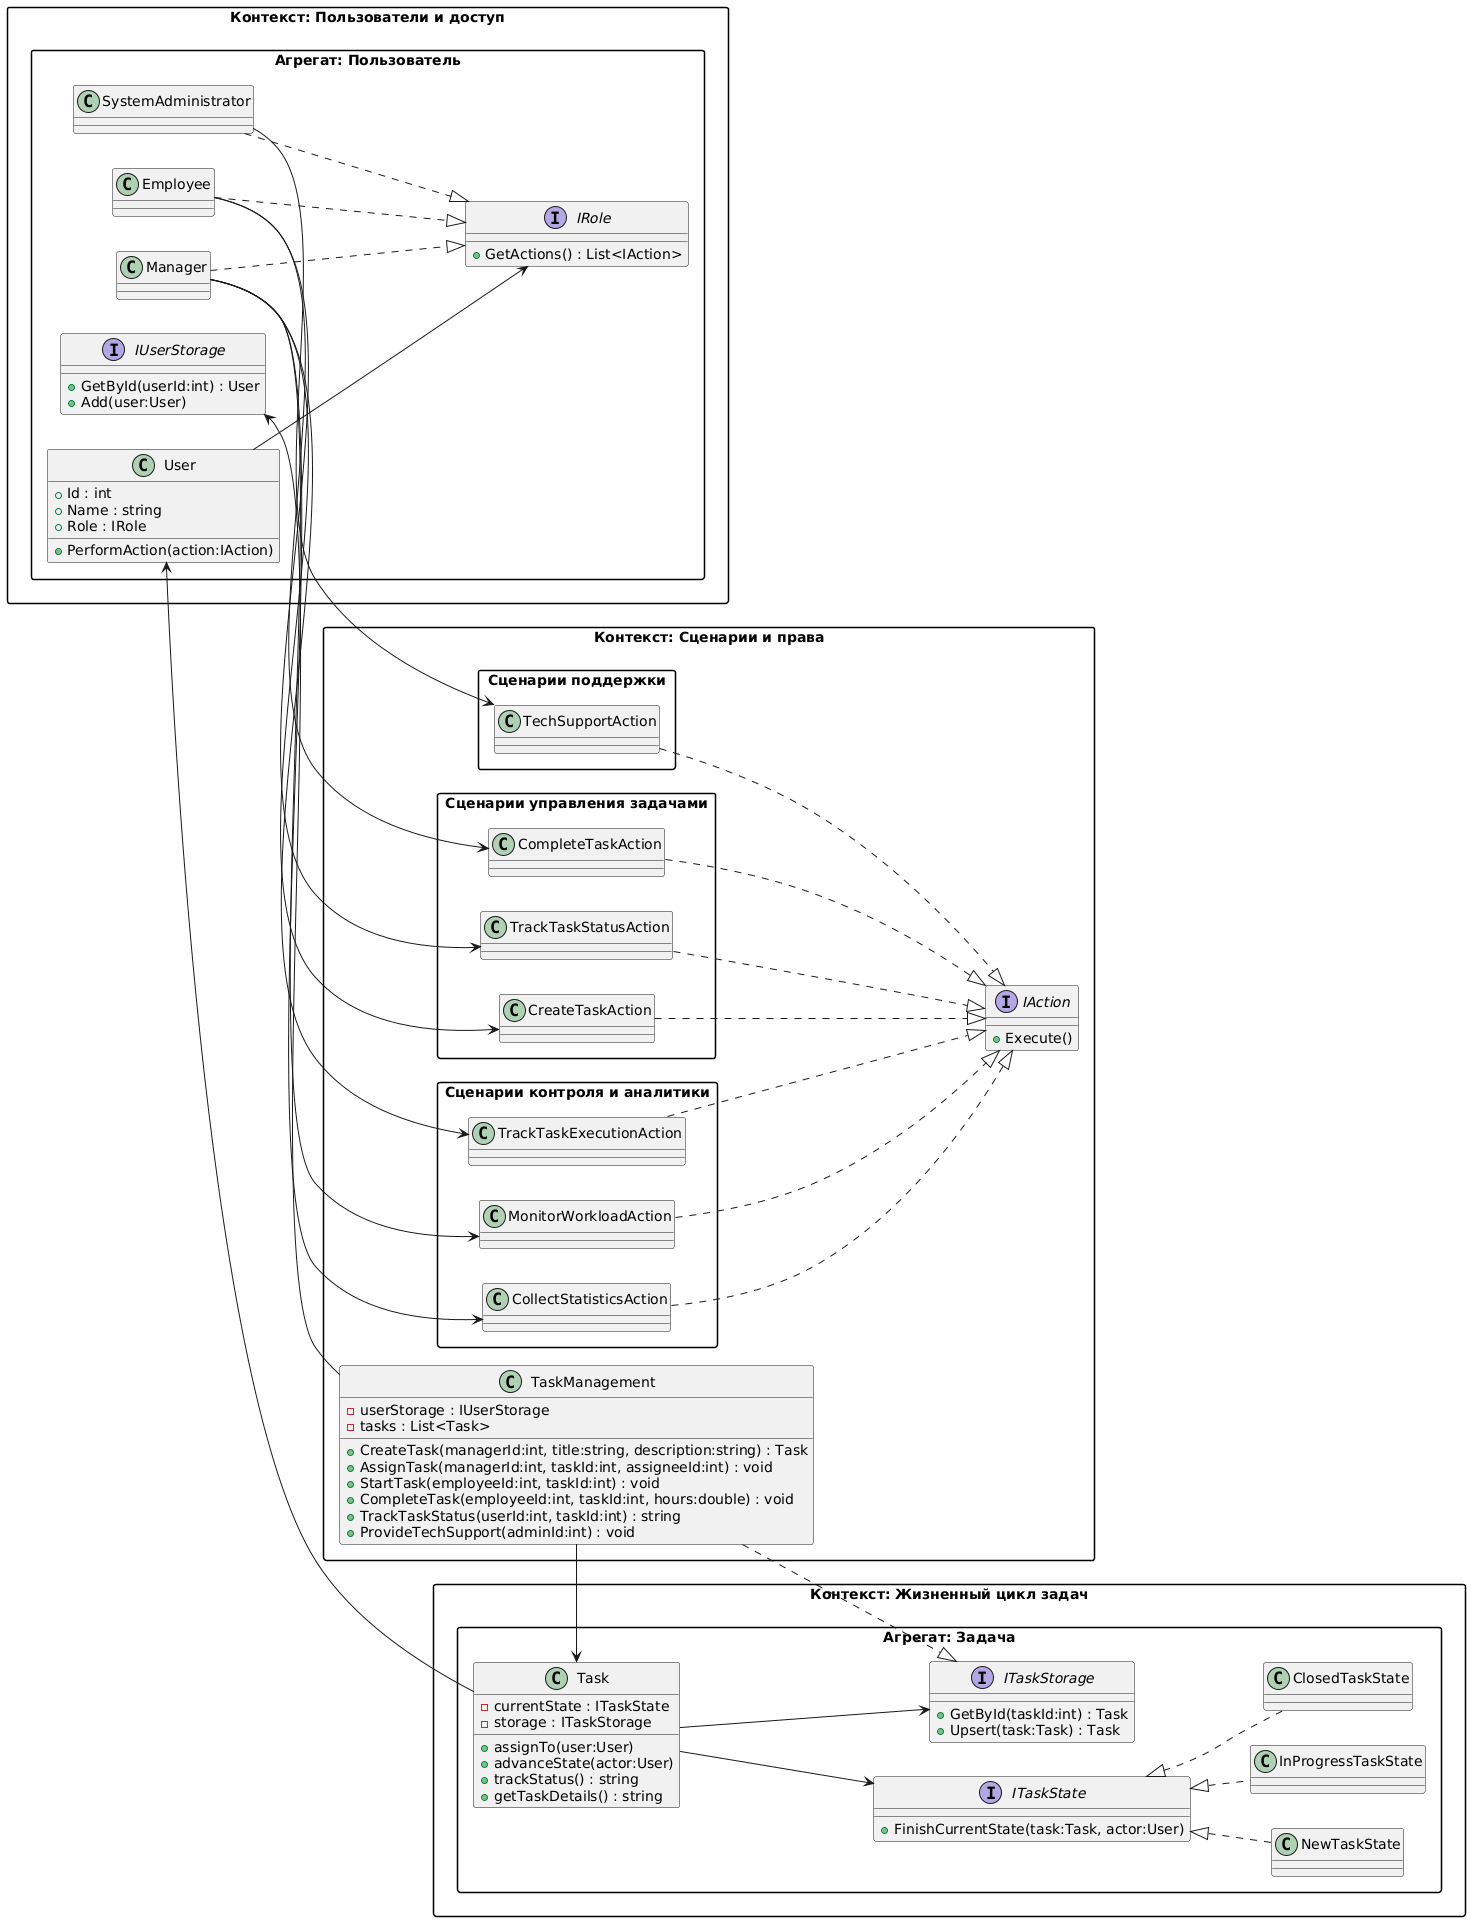

The diagram above was rendered by PlantUML. Its source (embedded in the PNG):
@startuml
left to right direction
skinparam packageStyle rectangle

' ============================
' Контекст: Пользователи и доступ
' ============================
package "Контекст: Пользователи и доступ" {

    package "Агрегат: Пользователь" {

        interface IRole {
            +GetActions() : List<IAction>
        }

        class Manager
        class Employee
        class SystemAdministrator

        class User {
            +Id : int
            +Name : string
            +Role : IRole
            +PerformAction(action:IAction)
        }

        interface IUserStorage {
            +GetById(userId:int) : User
            +Add(user:User)
        }

        Manager ..|> IRole
        Employee ..|> IRole
        SystemAdministrator ..|> IRole
        User --> IRole
    }
}

' ============================
' Контекст: Сценарии и права
' ============================
package "Контекст: Сценарии и права" {

    interface IAction {
        +Execute()
    }

    package "Сценарии поддержки" {
        class TechSupportAction
        TechSupportAction ..|> IAction
    }

    package "Сценарии управления задачами" {
        class CreateTaskAction
        class TrackTaskStatusAction
        class CompleteTaskAction

        CreateTaskAction ..|> IAction
        TrackTaskStatusAction ..|> IAction
        CompleteTaskAction ..|> IAction
    }

    package "Сценарии контроля и аналитики" {
        class TrackTaskExecutionAction
        class CollectStatisticsAction
        class MonitorWorkloadAction

        TrackTaskExecutionAction ..|> IAction
        CollectStatisticsAction ..|> IAction
        MonitorWorkloadAction ..|> IAction
    }

    class TaskManagement {
        -userStorage : IUserStorage
        -tasks : List<Task>
        +CreateTask(managerId:int, title:string, description:string) : Task
        +AssignTask(managerId:int, taskId:int, assigneeId:int) : void
        +StartTask(employeeId:int, taskId:int) : void
        +CompleteTask(employeeId:int, taskId:int, hours:double) : void
        +TrackTaskStatus(userId:int, taskId:int) : string
        +ProvideTechSupport(adminId:int) : void
    }
}

' ============================
' Контекст: Жизненный цикл задач
' ============================
package "Контекст: Жизненный цикл задач" {

    package "Агрегат: Задача" {

        class Task {
            -currentState : ITaskState
            -storage : ITaskStorage
            +assignTo(user:User)
            +advanceState(actor:User)
            +trackStatus() : string
            +getTaskDetails() : string
        }

        interface ITaskStorage {
            +GetById(taskId:int) : Task
            +Upsert(task:Task) : Task
        }

        interface ITaskState {
            +FinishCurrentState(task:Task, actor:User)
        }

        class NewTaskState
        class InProgressTaskState
        class ClosedTaskState

        ITaskState <|.. NewTaskState
        ITaskState <|.. InProgressTaskState
        ITaskState <|.. ClosedTaskState

        Task --> ITaskState
        Task --> ITaskStorage
    }
}

' ============================
' Связи между контекстами
' ============================

TaskManagement ..|> ITaskStorage
TaskManagement --> IUserStorage
TaskManagement --> Task
Task --> User

Manager --> CreateTaskAction
Manager --> TrackTaskExecutionAction
Manager --> CollectStatisticsAction
Manager --> MonitorWorkloadAction

Employee --> TrackTaskStatusAction
Employee --> CompleteTaskAction

SystemAdministrator --> TechSupportAction
@enduml